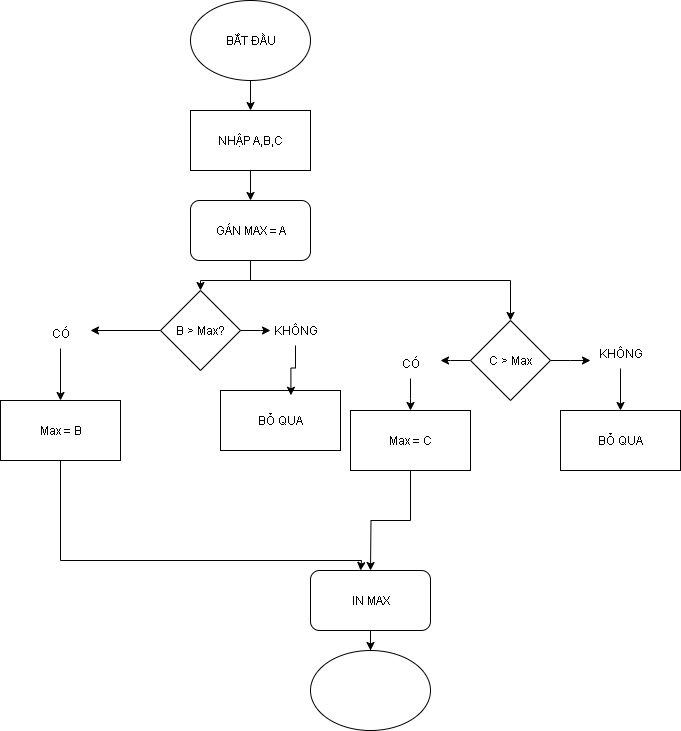

The diagram above was exported from draw.io. Its source (the exported page's mxGraphModel, read from the mxfile embedded in the PNG):
<mxGraphModel dx="1034" dy="570" grid="1" gridSize="10" guides="1" tooltips="1" connect="1" arrows="1" fold="1" page="1" pageScale="1" pageWidth="850" pageHeight="1100" math="0" shadow="0">
  <root>
    <mxCell id="0" />
    <mxCell id="1" parent="0" />
    <mxCell id="8XPTVywCWY2I_Hezszfb-2" style="edgeStyle=orthogonalEdgeStyle;rounded=0;orthogonalLoop=1;jettySize=auto;html=1;" edge="1" parent="1" source="8XPTVywCWY2I_Hezszfb-1" target="8XPTVywCWY2I_Hezszfb-3">
      <mxGeometry relative="1" as="geometry">
        <mxPoint x="400" y="220" as="targetPoint" />
      </mxGeometry>
    </mxCell>
    <mxCell id="8XPTVywCWY2I_Hezszfb-1" value="BẮT ĐẦU" style="ellipse;whiteSpace=wrap;html=1;" vertex="1" parent="1">
      <mxGeometry x="340" y="80" width="120" height="80" as="geometry" />
    </mxCell>
    <mxCell id="8XPTVywCWY2I_Hezszfb-4" style="edgeStyle=orthogonalEdgeStyle;rounded=0;orthogonalLoop=1;jettySize=auto;html=1;" edge="1" parent="1" source="8XPTVywCWY2I_Hezszfb-3" target="8XPTVywCWY2I_Hezszfb-5">
      <mxGeometry relative="1" as="geometry">
        <mxPoint x="400" y="300" as="targetPoint" />
      </mxGeometry>
    </mxCell>
    <mxCell id="8XPTVywCWY2I_Hezszfb-3" value="NHẬP A,B,C" style="rounded=0;whiteSpace=wrap;html=1;" vertex="1" parent="1">
      <mxGeometry x="340" y="190" width="120" height="60" as="geometry" />
    </mxCell>
    <mxCell id="8XPTVywCWY2I_Hezszfb-6" style="edgeStyle=orthogonalEdgeStyle;rounded=0;orthogonalLoop=1;jettySize=auto;html=1;" edge="1" parent="1" source="8XPTVywCWY2I_Hezszfb-5" target="8XPTVywCWY2I_Hezszfb-7">
      <mxGeometry relative="1" as="geometry">
        <mxPoint x="400" y="380" as="targetPoint" />
      </mxGeometry>
    </mxCell>
    <mxCell id="8XPTVywCWY2I_Hezszfb-19" style="edgeStyle=orthogonalEdgeStyle;rounded=0;orthogonalLoop=1;jettySize=auto;html=1;" edge="1" parent="1" source="8XPTVywCWY2I_Hezszfb-5">
      <mxGeometry relative="1" as="geometry">
        <mxPoint x="660" y="400" as="targetPoint" />
        <Array as="points">
          <mxPoint x="400" y="360" />
        </Array>
      </mxGeometry>
    </mxCell>
    <mxCell id="8XPTVywCWY2I_Hezszfb-5" value="GÁN MAX&amp;nbsp;= A" style="rounded=1;whiteSpace=wrap;html=1;" vertex="1" parent="1">
      <mxGeometry x="340" y="280" width="120" height="60" as="geometry" />
    </mxCell>
    <mxCell id="8XPTVywCWY2I_Hezszfb-12" style="edgeStyle=orthogonalEdgeStyle;rounded=0;orthogonalLoop=1;jettySize=auto;html=1;" edge="1" parent="1" source="8XPTVywCWY2I_Hezszfb-7">
      <mxGeometry relative="1" as="geometry">
        <mxPoint x="240" y="410" as="targetPoint" />
      </mxGeometry>
    </mxCell>
    <mxCell id="8XPTVywCWY2I_Hezszfb-7" value="B &amp;gt; Max?" style="rhombus;whiteSpace=wrap;html=1;" vertex="1" parent="1">
      <mxGeometry x="310" y="370" width="80" height="80" as="geometry" />
    </mxCell>
    <mxCell id="8XPTVywCWY2I_Hezszfb-33" style="edgeStyle=orthogonalEdgeStyle;rounded=0;orthogonalLoop=1;jettySize=auto;html=1;" edge="1" parent="1" source="8XPTVywCWY2I_Hezszfb-11">
      <mxGeometry relative="1" as="geometry">
        <mxPoint x="510" y="650" as="targetPoint" />
        <Array as="points">
          <mxPoint x="210" y="640" />
          <mxPoint x="511" y="640" />
        </Array>
      </mxGeometry>
    </mxCell>
    <mxCell id="8XPTVywCWY2I_Hezszfb-11" value="Max = B" style="rounded=0;whiteSpace=wrap;html=1;" vertex="1" parent="1">
      <mxGeometry x="150" y="480" width="120" height="60" as="geometry" />
    </mxCell>
    <mxCell id="8XPTVywCWY2I_Hezszfb-14" style="edgeStyle=orthogonalEdgeStyle;rounded=0;orthogonalLoop=1;jettySize=auto;html=1;entryX=0.5;entryY=0;entryDx=0;entryDy=0;" edge="1" parent="1" source="8XPTVywCWY2I_Hezszfb-13" target="8XPTVywCWY2I_Hezszfb-11">
      <mxGeometry relative="1" as="geometry" />
    </mxCell>
    <mxCell id="8XPTVywCWY2I_Hezszfb-13" value="CÓ" style="text;html=1;align=center;verticalAlign=middle;resizable=0;points=[];autosize=1;strokeColor=none;fillColor=none;" vertex="1" parent="1">
      <mxGeometry x="190" y="398" width="40" height="30" as="geometry" />
    </mxCell>
    <mxCell id="8XPTVywCWY2I_Hezszfb-18" value="BỎ QUA" style="rounded=0;whiteSpace=wrap;html=1;" vertex="1" parent="1">
      <mxGeometry x="370" y="470" width="120" height="60" as="geometry" />
    </mxCell>
    <mxCell id="8XPTVywCWY2I_Hezszfb-21" style="edgeStyle=orthogonalEdgeStyle;rounded=0;orthogonalLoop=1;jettySize=auto;html=1;" edge="1" parent="1" source="8XPTVywCWY2I_Hezszfb-20">
      <mxGeometry relative="1" as="geometry">
        <mxPoint x="590" y="440" as="targetPoint" />
      </mxGeometry>
    </mxCell>
    <mxCell id="8XPTVywCWY2I_Hezszfb-28" style="edgeStyle=orthogonalEdgeStyle;rounded=0;orthogonalLoop=1;jettySize=auto;html=1;" edge="1" parent="1" source="8XPTVywCWY2I_Hezszfb-20">
      <mxGeometry relative="1" as="geometry">
        <mxPoint x="740" y="440" as="targetPoint" />
      </mxGeometry>
    </mxCell>
    <mxCell id="8XPTVywCWY2I_Hezszfb-20" value="C &amp;gt; Max" style="rhombus;whiteSpace=wrap;html=1;" vertex="1" parent="1">
      <mxGeometry x="620" y="400" width="80" height="80" as="geometry" />
    </mxCell>
    <mxCell id="8XPTVywCWY2I_Hezszfb-23" style="edgeStyle=orthogonalEdgeStyle;rounded=0;orthogonalLoop=1;jettySize=auto;html=1;" edge="1" parent="1" source="8XPTVywCWY2I_Hezszfb-22">
      <mxGeometry relative="1" as="geometry">
        <mxPoint x="560" y="490" as="targetPoint" />
      </mxGeometry>
    </mxCell>
    <mxCell id="8XPTVywCWY2I_Hezszfb-22" value="CÓ" style="text;html=1;align=center;verticalAlign=middle;resizable=0;points=[];autosize=1;strokeColor=none;fillColor=none;" vertex="1" parent="1">
      <mxGeometry x="540" y="428" width="40" height="30" as="geometry" />
    </mxCell>
    <mxCell id="8XPTVywCWY2I_Hezszfb-24" value="" style="edgeStyle=orthogonalEdgeStyle;rounded=0;orthogonalLoop=1;jettySize=auto;html=1;" edge="1" parent="1" source="8XPTVywCWY2I_Hezszfb-7">
      <mxGeometry relative="1" as="geometry">
        <mxPoint x="420" y="410" as="targetPoint" />
        <mxPoint x="390" y="410" as="sourcePoint" />
      </mxGeometry>
    </mxCell>
    <mxCell id="8XPTVywCWY2I_Hezszfb-25" value="KHÔNG" style="text;html=1;align=center;verticalAlign=middle;resizable=0;points=[];autosize=1;strokeColor=none;fillColor=none;" vertex="1" parent="1">
      <mxGeometry x="410" y="395" width="70" height="30" as="geometry" />
    </mxCell>
    <mxCell id="8XPTVywCWY2I_Hezszfb-26" style="edgeStyle=orthogonalEdgeStyle;rounded=0;orthogonalLoop=1;jettySize=auto;html=1;entryX=0.587;entryY=0.08;entryDx=0;entryDy=0;entryPerimeter=0;" edge="1" parent="1" source="8XPTVywCWY2I_Hezszfb-25" target="8XPTVywCWY2I_Hezszfb-18">
      <mxGeometry relative="1" as="geometry" />
    </mxCell>
    <mxCell id="8XPTVywCWY2I_Hezszfb-32" style="edgeStyle=orthogonalEdgeStyle;rounded=0;orthogonalLoop=1;jettySize=auto;html=1;" edge="1" parent="1" source="8XPTVywCWY2I_Hezszfb-27">
      <mxGeometry relative="1" as="geometry">
        <mxPoint x="520" y="650" as="targetPoint" />
      </mxGeometry>
    </mxCell>
    <mxCell id="8XPTVywCWY2I_Hezszfb-27" value="Max = C" style="rounded=0;whiteSpace=wrap;html=1;" vertex="1" parent="1">
      <mxGeometry x="500" y="490" width="120" height="60" as="geometry" />
    </mxCell>
    <mxCell id="8XPTVywCWY2I_Hezszfb-30" style="edgeStyle=orthogonalEdgeStyle;rounded=0;orthogonalLoop=1;jettySize=auto;html=1;" edge="1" parent="1" source="8XPTVywCWY2I_Hezszfb-29" target="8XPTVywCWY2I_Hezszfb-31">
      <mxGeometry relative="1" as="geometry">
        <mxPoint x="770" y="490" as="targetPoint" />
      </mxGeometry>
    </mxCell>
    <mxCell id="8XPTVywCWY2I_Hezszfb-29" value="KHÔNG" style="text;html=1;align=center;verticalAlign=middle;resizable=0;points=[];autosize=1;strokeColor=none;fillColor=none;" vertex="1" parent="1">
      <mxGeometry x="735" y="418" width="70" height="30" as="geometry" />
    </mxCell>
    <mxCell id="8XPTVywCWY2I_Hezszfb-31" value="BỎ QUA" style="rounded=0;whiteSpace=wrap;html=1;" vertex="1" parent="1">
      <mxGeometry x="710" y="490" width="120" height="60" as="geometry" />
    </mxCell>
    <mxCell id="8XPTVywCWY2I_Hezszfb-35" style="edgeStyle=orthogonalEdgeStyle;rounded=0;orthogonalLoop=1;jettySize=auto;html=1;" edge="1" parent="1" source="8XPTVywCWY2I_Hezszfb-34" target="8XPTVywCWY2I_Hezszfb-36">
      <mxGeometry relative="1" as="geometry">
        <mxPoint x="520" y="770" as="targetPoint" />
      </mxGeometry>
    </mxCell>
    <mxCell id="8XPTVywCWY2I_Hezszfb-34" value="IN MAX" style="rounded=1;whiteSpace=wrap;html=1;" vertex="1" parent="1">
      <mxGeometry x="460" y="650" width="120" height="60" as="geometry" />
    </mxCell>
    <mxCell id="8XPTVywCWY2I_Hezszfb-36" value="" style="ellipse;whiteSpace=wrap;html=1;" vertex="1" parent="1">
      <mxGeometry x="460" y="730" width="120" height="80" as="geometry" />
    </mxCell>
  </root>
</mxGraphModel>